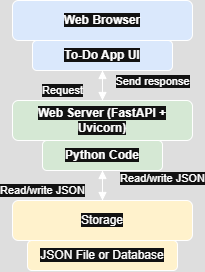

The diagram above was exported from draw.io. Its source (the exported page's mxGraphModel, read from the mxfile embedded in the PNG):
<mxGraphModel dx="315" dy="228" grid="1" gridSize="10" guides="1" tooltips="1" connect="1" arrows="1" fold="1" page="1" pageScale="1" pageWidth="827" pageHeight="1169" math="0" shadow="0">
  <root>
    <mxCell id="0" />
    <mxCell id="1" parent="0" />
    <mxCell id="2" value="&lt;b style=&quot;background-color: light-dark(#ffffff, var(--ge-dark-color, #121212));&quot;&gt;Web Browser&lt;/b&gt;" style="rounded=1;whiteSpace=wrap;html=1;fillColor=#dae8fc;" parent="1" vertex="1">
      <mxGeometry x="240" y="20" width="180" height="40" as="geometry" />
    </mxCell>
    <mxCell id="3" value="&lt;b style=&quot;background-color: light-dark(#ffffff, var(--ge-dark-color, #121212));&quot;&gt;To-Do App UI&lt;/b&gt;" style="rounded=1;whiteSpace=wrap;html=1;fillColor=#dae8fc;" parent="1" vertex="1">
      <mxGeometry x="260" y="60" width="140" height="30" as="geometry" />
    </mxCell>
    <mxCell id="4" value="&lt;b style=&quot;background-color: light-dark(#ffffff, var(--ge-dark-color, #121212));&quot;&gt;Web Server (FastAPI + Uvicorn)&lt;/b&gt;" style="rounded=1;whiteSpace=wrap;html=1;fillColor=#d5e8d4;" parent="1" vertex="1">
      <mxGeometry x="240" y="120" width="180" height="40" as="geometry" />
    </mxCell>
    <mxCell id="5" value="&lt;b style=&quot;background-color: light-dark(#ffffff, var(--ge-dark-color, #121212));&quot;&gt;Python Code&lt;/b&gt;" style="rounded=1;whiteSpace=wrap;html=1;fillColor=#d5e8d4;" parent="1" vertex="1">
      <mxGeometry x="270" y="160" width="120" height="30" as="geometry" />
    </mxCell>
    <mxCell id="6" value="&lt;span style=&quot;background-color: light-dark(#ffffff, var(--ge-dark-color, #121212));&quot;&gt;Storage&lt;/span&gt;" style="rounded=1;whiteSpace=wrap;html=1;fillColor=#fff2cc;" parent="1" vertex="1">
      <mxGeometry x="240" y="220" width="180" height="40" as="geometry" />
    </mxCell>
    <mxCell id="7" value="&lt;span style=&quot;background-color: light-dark(#ffffff, var(--ge-dark-color, #121212));&quot;&gt;JSON File or Database&lt;/span&gt;" style="rounded=1;whiteSpace=wrap;html=1;fillColor=#fff2cc;" parent="1" vertex="1">
      <mxGeometry x="255" y="260" width="150" height="30" as="geometry" />
    </mxCell>
    <mxCell id="8" style="endArrow=block;html=1;" parent="1" source="3" target="4" edge="1">
      <mxGeometry relative="1" as="geometry" />
    </mxCell>
    <mxCell id="9" value="Request" style="edgeLabel;html=1;align=center;verticalAlign=middle;" parent="8" vertex="1">
      <mxGeometry x="0.5" y="-10" relative="1" as="geometry">
        <mxPoint x="-30" y="-3" as="offset" />
      </mxGeometry>
    </mxCell>
    <mxCell id="10" style="endArrow=block;html=1;" parent="1" source="4" target="3" edge="1">
      <mxGeometry relative="1" as="geometry" />
    </mxCell>
    <mxCell id="11" value="Send response" style="edgeLabel;html=1;align=center;verticalAlign=middle;" parent="10" vertex="1">
      <mxGeometry x="0.5" y="-10" relative="1" as="geometry">
        <mxPoint x="40" y="3" as="offset" />
      </mxGeometry>
    </mxCell>
    <mxCell id="12" style="endArrow=block;html=1;" parent="1" source="5" target="6" edge="1">
      <mxGeometry relative="1" as="geometry" />
    </mxCell>
    <mxCell id="13" value="Read/write JSON" style="edgeLabel;html=1;align=center;verticalAlign=middle;" parent="12" vertex="1">
      <mxGeometry x="0.5" y="-10" relative="1" as="geometry">
        <mxPoint x="-50" y="-3" as="offset" />
      </mxGeometry>
    </mxCell>
    <mxCell id="14" style="endArrow=block;html=1;" parent="1" source="6" target="5" edge="1">
      <mxGeometry relative="1" as="geometry" />
    </mxCell>
    <mxCell id="15" value="Read/write JSON" style="edgeLabel;html=1;align=center;verticalAlign=middle;" parent="14" vertex="1">
      <mxGeometry x="0.5" y="10" relative="1" as="geometry">
        <mxPoint x="70" as="offset" />
      </mxGeometry>
    </mxCell>
  </root>
</mxGraphModel>